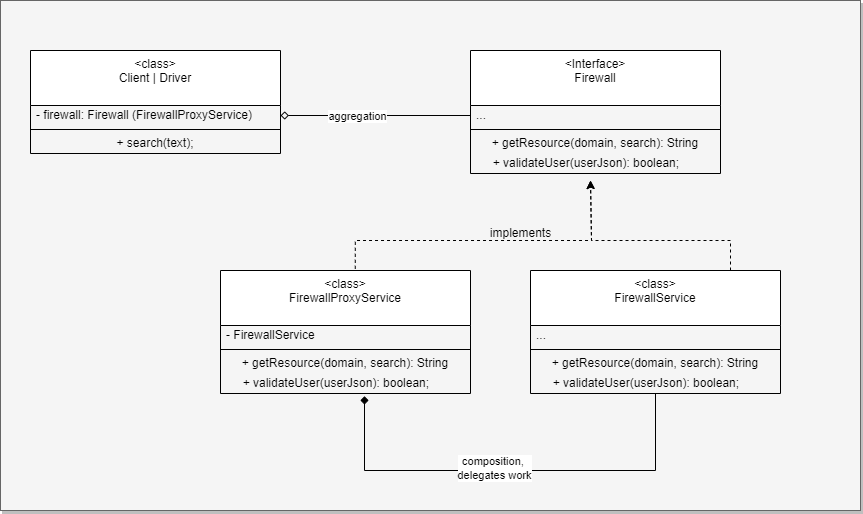

The diagram above was exported from draw.io. Its source (the exported page's mxGraphModel, read from the mxfile embedded in the PNG):
<mxGraphModel dx="794" dy="493" grid="1" gridSize="10" guides="1" tooltips="1" connect="1" arrows="1" fold="1" page="1" pageScale="1" pageWidth="827" pageHeight="1169" math="0" shadow="0">
  <root>
    <mxCell id="0" />
    <mxCell id="1" parent="0" />
    <mxCell id="mH8mR3n9kHIWxOb0oR6M-35" value="" style="rounded=0;whiteSpace=wrap;html=1;shadow=1;fillColor=#f5f5f5;strokeColor=#666666;fontColor=#333333;" vertex="1" parent="1">
      <mxGeometry x="10" y="130" width="860" height="510" as="geometry" />
    </mxCell>
    <mxCell id="mH8mR3n9kHIWxOb0oR6M-31" style="edgeStyle=orthogonalEdgeStyle;rounded=0;orthogonalLoop=1;jettySize=auto;html=1;entryX=1;entryY=0.5;entryDx=0;entryDy=0;exitX=0;exitY=0.5;exitDx=0;exitDy=0;endArrow=diamond;endFill=0;" edge="1" parent="1" source="mH8mR3n9kHIWxOb0oR6M-5" target="mH8mR3n9kHIWxOb0oR6M-26">
      <mxGeometry relative="1" as="geometry" />
    </mxCell>
    <mxCell id="mH8mR3n9kHIWxOb0oR6M-34" value="aggregation" style="edgeLabel;html=1;align=center;verticalAlign=middle;resizable=0;points=[];" vertex="1" connectable="0" parent="mH8mR3n9kHIWxOb0oR6M-31">
      <mxGeometry x="0.2" relative="1" as="geometry">
        <mxPoint as="offset" />
      </mxGeometry>
    </mxCell>
    <mxCell id="mH8mR3n9kHIWxOb0oR6M-1" value="&amp;lt;Interface&amp;gt;&lt;br&gt;Firewall" style="swimlane;fontStyle=0;align=center;verticalAlign=top;childLayout=stackLayout;horizontal=1;startSize=55;horizontalStack=0;resizeParent=1;resizeParentMax=0;resizeLast=0;collapsible=0;marginBottom=0;html=1;whiteSpace=wrap;" vertex="1" parent="1">
      <mxGeometry x="480" y="180" width="250" height="123" as="geometry" />
    </mxCell>
    <mxCell id="mH8mR3n9kHIWxOb0oR6M-5" value="..." style="text;html=1;strokeColor=none;fillColor=none;align=left;verticalAlign=middle;spacingLeft=4;spacingRight=4;overflow=hidden;rotatable=0;points=[[0,0.5],[1,0.5]];portConstraint=eastwest;whiteSpace=wrap;" vertex="1" parent="mH8mR3n9kHIWxOb0oR6M-1">
      <mxGeometry y="55" width="250" height="20" as="geometry" />
    </mxCell>
    <mxCell id="mH8mR3n9kHIWxOb0oR6M-6" value="" style="line;strokeWidth=1;fillColor=none;align=left;verticalAlign=middle;spacingTop=-1;spacingLeft=3;spacingRight=3;rotatable=0;labelPosition=right;points=[];portConstraint=eastwest;" vertex="1" parent="mH8mR3n9kHIWxOb0oR6M-1">
      <mxGeometry y="75" width="250" height="8" as="geometry" />
    </mxCell>
    <mxCell id="mH8mR3n9kHIWxOb0oR6M-7" value="+ getResource(domain, search): String" style="text;html=1;strokeColor=none;fillColor=none;align=center;verticalAlign=middle;spacingLeft=4;spacingRight=4;overflow=hidden;rotatable=0;points=[[0,0.5],[1,0.5]];portConstraint=eastwest;whiteSpace=wrap;" vertex="1" parent="mH8mR3n9kHIWxOb0oR6M-1">
      <mxGeometry y="83" width="250" height="20" as="geometry" />
    </mxCell>
    <mxCell id="mH8mR3n9kHIWxOb0oR6M-8" value="&amp;nbsp; &amp;nbsp; &amp;nbsp;+ validateUser(userJson): boolean;" style="text;html=1;strokeColor=none;fillColor=none;align=left;verticalAlign=middle;spacingLeft=4;spacingRight=4;overflow=hidden;rotatable=0;points=[[0,0.5],[1,0.5]];portConstraint=eastwest;whiteSpace=wrap;" vertex="1" parent="mH8mR3n9kHIWxOb0oR6M-1">
      <mxGeometry y="103" width="250" height="20" as="geometry" />
    </mxCell>
    <mxCell id="mH8mR3n9kHIWxOb0oR6M-20" style="edgeStyle=orthogonalEdgeStyle;rounded=0;orthogonalLoop=1;jettySize=auto;html=1;dashed=1;" edge="1" parent="1" source="mH8mR3n9kHIWxOb0oR6M-9">
      <mxGeometry relative="1" as="geometry">
        <mxPoint x="600" y="310" as="targetPoint" />
        <Array as="points">
          <mxPoint x="740" y="370" />
          <mxPoint x="601" y="370" />
        </Array>
      </mxGeometry>
    </mxCell>
    <mxCell id="mH8mR3n9kHIWxOb0oR6M-9" value="&amp;lt;class&amp;gt;&lt;br&gt;FirewallService" style="swimlane;fontStyle=0;align=center;verticalAlign=top;childLayout=stackLayout;horizontal=1;startSize=55;horizontalStack=0;resizeParent=1;resizeParentMax=0;resizeLast=0;collapsible=0;marginBottom=0;html=1;whiteSpace=wrap;" vertex="1" parent="1">
      <mxGeometry x="540" y="400" width="250" height="123" as="geometry" />
    </mxCell>
    <mxCell id="mH8mR3n9kHIWxOb0oR6M-10" value="..." style="text;html=1;strokeColor=none;fillColor=none;align=left;verticalAlign=middle;spacingLeft=4;spacingRight=4;overflow=hidden;rotatable=0;points=[[0,0.5],[1,0.5]];portConstraint=eastwest;whiteSpace=wrap;" vertex="1" parent="mH8mR3n9kHIWxOb0oR6M-9">
      <mxGeometry y="55" width="250" height="20" as="geometry" />
    </mxCell>
    <mxCell id="mH8mR3n9kHIWxOb0oR6M-11" value="" style="line;strokeWidth=1;fillColor=none;align=left;verticalAlign=middle;spacingTop=-1;spacingLeft=3;spacingRight=3;rotatable=0;labelPosition=right;points=[];portConstraint=eastwest;" vertex="1" parent="mH8mR3n9kHIWxOb0oR6M-9">
      <mxGeometry y="75" width="250" height="8" as="geometry" />
    </mxCell>
    <mxCell id="mH8mR3n9kHIWxOb0oR6M-12" value="+ getResource(domain, search): String" style="text;html=1;strokeColor=none;fillColor=none;align=center;verticalAlign=middle;spacingLeft=4;spacingRight=4;overflow=hidden;rotatable=0;points=[[0,0.5],[1,0.5]];portConstraint=eastwest;whiteSpace=wrap;" vertex="1" parent="mH8mR3n9kHIWxOb0oR6M-9">
      <mxGeometry y="83" width="250" height="20" as="geometry" />
    </mxCell>
    <mxCell id="mH8mR3n9kHIWxOb0oR6M-13" value="&amp;nbsp; &amp;nbsp; &amp;nbsp;+ validateUser(userJson): boolean;" style="text;html=1;strokeColor=none;fillColor=none;align=left;verticalAlign=middle;spacingLeft=4;spacingRight=4;overflow=hidden;rotatable=0;points=[[0,0.5],[1,0.5]];portConstraint=eastwest;whiteSpace=wrap;" vertex="1" parent="mH8mR3n9kHIWxOb0oR6M-9">
      <mxGeometry y="103" width="250" height="20" as="geometry" />
    </mxCell>
    <mxCell id="mH8mR3n9kHIWxOb0oR6M-19" style="edgeStyle=orthogonalEdgeStyle;rounded=0;orthogonalLoop=1;jettySize=auto;html=1;exitX=0.539;exitY=-0.014;exitDx=0;exitDy=0;exitPerimeter=0;dashed=1;" edge="1" parent="1" source="mH8mR3n9kHIWxOb0oR6M-14">
      <mxGeometry relative="1" as="geometry">
        <mxPoint x="600" y="310" as="targetPoint" />
        <Array as="points">
          <mxPoint x="365" y="370" />
          <mxPoint x="601" y="370" />
        </Array>
      </mxGeometry>
    </mxCell>
    <mxCell id="mH8mR3n9kHIWxOb0oR6M-14" value="&amp;lt;class&amp;gt;&lt;br&gt;FirewallProxyService" style="swimlane;fontStyle=0;align=center;verticalAlign=top;childLayout=stackLayout;horizontal=1;startSize=55;horizontalStack=0;resizeParent=1;resizeParentMax=0;resizeLast=0;collapsible=0;marginBottom=0;html=1;whiteSpace=wrap;" vertex="1" parent="1">
      <mxGeometry x="230" y="400" width="250" height="123" as="geometry" />
    </mxCell>
    <mxCell id="mH8mR3n9kHIWxOb0oR6M-15" value="- FirewallService" style="text;html=1;strokeColor=none;fillColor=none;align=left;verticalAlign=middle;spacingLeft=4;spacingRight=4;overflow=hidden;rotatable=0;points=[[0,0.5],[1,0.5]];portConstraint=eastwest;whiteSpace=wrap;" vertex="1" parent="mH8mR3n9kHIWxOb0oR6M-14">
      <mxGeometry y="55" width="250" height="20" as="geometry" />
    </mxCell>
    <mxCell id="mH8mR3n9kHIWxOb0oR6M-16" value="" style="line;strokeWidth=1;fillColor=none;align=left;verticalAlign=middle;spacingTop=-1;spacingLeft=3;spacingRight=3;rotatable=0;labelPosition=right;points=[];portConstraint=eastwest;" vertex="1" parent="mH8mR3n9kHIWxOb0oR6M-14">
      <mxGeometry y="75" width="250" height="8" as="geometry" />
    </mxCell>
    <mxCell id="mH8mR3n9kHIWxOb0oR6M-17" value="+ getResource(domain, search): String" style="text;html=1;strokeColor=none;fillColor=none;align=center;verticalAlign=middle;spacingLeft=4;spacingRight=4;overflow=hidden;rotatable=0;points=[[0,0.5],[1,0.5]];portConstraint=eastwest;whiteSpace=wrap;" vertex="1" parent="mH8mR3n9kHIWxOb0oR6M-14">
      <mxGeometry y="83" width="250" height="20" as="geometry" />
    </mxCell>
    <mxCell id="mH8mR3n9kHIWxOb0oR6M-18" value="&amp;nbsp; &amp;nbsp; &amp;nbsp;+ validateUser(userJson): boolean;" style="text;html=1;strokeColor=none;fillColor=none;align=left;verticalAlign=middle;spacingLeft=4;spacingRight=4;overflow=hidden;rotatable=0;points=[[0,0.5],[1,0.5]];portConstraint=eastwest;whiteSpace=wrap;" vertex="1" parent="mH8mR3n9kHIWxOb0oR6M-14">
      <mxGeometry y="103" width="250" height="20" as="geometry" />
    </mxCell>
    <mxCell id="mH8mR3n9kHIWxOb0oR6M-21" value="implements" style="text;html=1;align=center;verticalAlign=middle;resizable=0;points=[];autosize=1;strokeColor=none;fillColor=none;" vertex="1" parent="1">
      <mxGeometry x="490" y="348" width="80" height="30" as="geometry" />
    </mxCell>
    <mxCell id="mH8mR3n9kHIWxOb0oR6M-25" value="&amp;lt;class&amp;gt;&lt;br&gt;Client | Driver" style="swimlane;fontStyle=0;align=center;verticalAlign=top;childLayout=stackLayout;horizontal=1;startSize=55;horizontalStack=0;resizeParent=1;resizeParentMax=0;resizeLast=0;collapsible=0;marginBottom=0;html=1;whiteSpace=wrap;" vertex="1" parent="1">
      <mxGeometry x="40" y="180" width="250" height="103" as="geometry" />
    </mxCell>
    <mxCell id="mH8mR3n9kHIWxOb0oR6M-26" value="- firewall: Firewall (FirewallProxyService)" style="text;html=1;strokeColor=none;fillColor=none;align=left;verticalAlign=middle;spacingLeft=4;spacingRight=4;overflow=hidden;rotatable=0;points=[[0,0.5],[1,0.5]];portConstraint=eastwest;whiteSpace=wrap;" vertex="1" parent="mH8mR3n9kHIWxOb0oR6M-25">
      <mxGeometry y="55" width="250" height="20" as="geometry" />
    </mxCell>
    <mxCell id="mH8mR3n9kHIWxOb0oR6M-27" value="" style="line;strokeWidth=1;fillColor=none;align=left;verticalAlign=middle;spacingTop=-1;spacingLeft=3;spacingRight=3;rotatable=0;labelPosition=right;points=[];portConstraint=eastwest;" vertex="1" parent="mH8mR3n9kHIWxOb0oR6M-25">
      <mxGeometry y="75" width="250" height="8" as="geometry" />
    </mxCell>
    <mxCell id="mH8mR3n9kHIWxOb0oR6M-28" value="+ search(text);" style="text;html=1;strokeColor=none;fillColor=none;align=center;verticalAlign=middle;spacingLeft=4;spacingRight=4;overflow=hidden;rotatable=0;points=[[0,0.5],[1,0.5]];portConstraint=eastwest;whiteSpace=wrap;" vertex="1" parent="mH8mR3n9kHIWxOb0oR6M-25">
      <mxGeometry y="83" width="250" height="20" as="geometry" />
    </mxCell>
    <mxCell id="mH8mR3n9kHIWxOb0oR6M-32" style="edgeStyle=orthogonalEdgeStyle;rounded=0;orthogonalLoop=1;jettySize=auto;html=1;entryX=0.576;entryY=1.133;entryDx=0;entryDy=0;entryPerimeter=0;endArrow=diamond;endFill=1;" edge="1" parent="1" source="mH8mR3n9kHIWxOb0oR6M-13" target="mH8mR3n9kHIWxOb0oR6M-18">
      <mxGeometry relative="1" as="geometry">
        <Array as="points">
          <mxPoint x="665" y="600" />
          <mxPoint x="374" y="600" />
        </Array>
      </mxGeometry>
    </mxCell>
    <mxCell id="mH8mR3n9kHIWxOb0oR6M-33" value="composition,&amp;nbsp;&lt;br&gt;delegates work" style="edgeLabel;html=1;align=center;verticalAlign=middle;resizable=0;points=[];" vertex="1" connectable="0" parent="mH8mR3n9kHIWxOb0oR6M-32">
      <mxGeometry x="0.0791" y="-3" relative="1" as="geometry">
        <mxPoint as="offset" />
      </mxGeometry>
    </mxCell>
  </root>
</mxGraphModel>